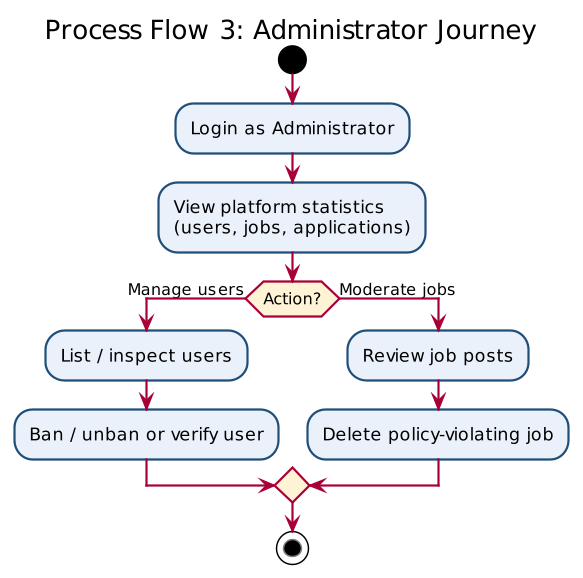

The diagram above was rendered by PlantUML. Its source (embedded in the PNG):
@startuml
skinparam dpi 140
skinparam shadowing false
skinparam defaultFontName Arial
skinparam activityBorderColor #1F4E79
skinparam activityBackgroundColor #EAF1FB
skinparam activityDiamondBackgroundColor #FFF3D6
title Process Flow 3: Administrator Journey
start
:Login as Administrator;
:View platform statistics\n(users, jobs, applications);
if (Action?) then (Manage users)
  :List / inspect users;
  :Ban / unban or verify user;
else (Moderate jobs)
  :Review job posts;
  :Delete policy-violating job;
endif
stop
@enduml